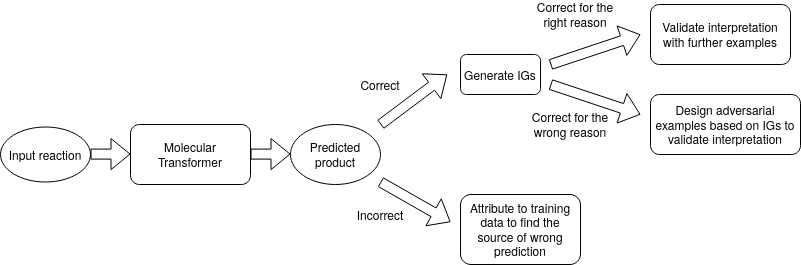

The diagram above was exported from draw.io. Its source (the exported page's mxGraphModel, read from the mxfile embedded in the PNG):
<mxGraphModel dx="1038" dy="688" grid="1" gridSize="10" guides="1" tooltips="1" connect="1" arrows="1" fold="1" page="1" pageScale="1" pageWidth="850" pageHeight="1100" math="0" shadow="0">
  <root>
    <mxCell id="0" />
    <mxCell id="1" parent="0" />
    <mxCell id="o2L8WJYAa9O4pMG1tqHY-1" value="Molecular Transformer" style="rounded=1;whiteSpace=wrap;html=1;" vertex="1" parent="1">
      <mxGeometry x="140" y="330" width="120" height="60" as="geometry" />
    </mxCell>
    <mxCell id="o2L8WJYAa9O4pMG1tqHY-2" value="Input reaction" style="ellipse;whiteSpace=wrap;html=1;" vertex="1" parent="1">
      <mxGeometry x="10" y="332.5" width="90" height="55" as="geometry" />
    </mxCell>
    <mxCell id="o2L8WJYAa9O4pMG1tqHY-3" value="Predicted product" style="ellipse;whiteSpace=wrap;html=1;" vertex="1" parent="1">
      <mxGeometry x="300" y="330" width="90" height="60" as="geometry" />
    </mxCell>
    <mxCell id="o2L8WJYAa9O4pMG1tqHY-4" value="" style="shape=flexArrow;endArrow=classic;html=1;" edge="1" parent="1">
      <mxGeometry width="50" height="50" relative="1" as="geometry">
        <mxPoint x="390" y="330" as="sourcePoint" />
        <mxPoint x="456.6666666666665" y="280" as="targetPoint" />
      </mxGeometry>
    </mxCell>
    <mxCell id="o2L8WJYAa9O4pMG1tqHY-6" value="Correct" style="text;html=1;strokeColor=none;fillColor=none;align=center;verticalAlign=middle;whiteSpace=wrap;rounded=0;" vertex="1" parent="1">
      <mxGeometry x="370" y="280" width="40" height="20" as="geometry" />
    </mxCell>
    <mxCell id="o2L8WJYAa9O4pMG1tqHY-7" value="" style="shape=flexArrow;endArrow=classic;html=1;" edge="1" parent="1">
      <mxGeometry width="50" height="50" relative="1" as="geometry">
        <mxPoint x="390" y="387.5" as="sourcePoint" />
        <mxPoint x="460" y="427.5" as="targetPoint" />
      </mxGeometry>
    </mxCell>
    <mxCell id="o2L8WJYAa9O4pMG1tqHY-9" value="Incorrect" style="text;html=1;strokeColor=none;fillColor=none;align=center;verticalAlign=middle;whiteSpace=wrap;rounded=0;" vertex="1" parent="1">
      <mxGeometry x="370" y="410" width="40" height="20" as="geometry" />
    </mxCell>
    <mxCell id="o2L8WJYAa9O4pMG1tqHY-10" value="Attribute to training data to find the source of wrong prediction" style="rounded=1;whiteSpace=wrap;html=1;" vertex="1" parent="1">
      <mxGeometry x="470" y="400" width="120" height="70" as="geometry" />
    </mxCell>
    <mxCell id="o2L8WJYAa9O4pMG1tqHY-11" value="Generate IGs" style="rounded=1;whiteSpace=wrap;html=1;" vertex="1" parent="1">
      <mxGeometry x="470" y="260" width="80" height="40" as="geometry" />
    </mxCell>
    <mxCell id="o2L8WJYAa9O4pMG1tqHY-12" value="" style="shape=flexArrow;endArrow=classic;html=1;" edge="1" parent="1">
      <mxGeometry width="50" height="50" relative="1" as="geometry">
        <mxPoint x="100" y="359.58" as="sourcePoint" />
        <mxPoint x="140" y="359.58" as="targetPoint" />
      </mxGeometry>
    </mxCell>
    <mxCell id="o2L8WJYAa9O4pMG1tqHY-13" value="" style="shape=flexArrow;endArrow=classic;html=1;" edge="1" parent="1">
      <mxGeometry width="50" height="50" relative="1" as="geometry">
        <mxPoint x="260" y="359.5799999999998" as="sourcePoint" />
        <mxPoint x="300" y="359.5799999999998" as="targetPoint" />
      </mxGeometry>
    </mxCell>
    <mxCell id="o2L8WJYAa9O4pMG1tqHY-14" value="" style="shape=flexArrow;endArrow=classic;html=1;" edge="1" parent="1">
      <mxGeometry width="50" height="50" relative="1" as="geometry">
        <mxPoint x="560" y="270" as="sourcePoint" />
        <mxPoint x="650" y="240" as="targetPoint" />
      </mxGeometry>
    </mxCell>
    <mxCell id="o2L8WJYAa9O4pMG1tqHY-15" value="Correct for the right reason" style="text;html=1;strokeColor=none;fillColor=none;align=center;verticalAlign=middle;whiteSpace=wrap;rounded=0;" vertex="1" parent="1">
      <mxGeometry x="545" y="210" width="80" height="20" as="geometry" />
    </mxCell>
    <mxCell id="o2L8WJYAa9O4pMG1tqHY-16" value="" style="shape=flexArrow;endArrow=classic;html=1;" edge="1" parent="1">
      <mxGeometry width="50" height="50" relative="1" as="geometry">
        <mxPoint x="560" y="290" as="sourcePoint" />
        <mxPoint x="650" y="320" as="targetPoint" />
      </mxGeometry>
    </mxCell>
    <mxCell id="o2L8WJYAa9O4pMG1tqHY-17" value="Correct for the wrong reason" style="text;html=1;strokeColor=none;fillColor=none;align=center;verticalAlign=middle;whiteSpace=wrap;rounded=0;" vertex="1" parent="1">
      <mxGeometry x="535" y="320" width="90" height="20" as="geometry" />
    </mxCell>
    <mxCell id="o2L8WJYAa9O4pMG1tqHY-21" value="Design adversarial examples based on IGs to validate interpretation" style="rounded=1;whiteSpace=wrap;html=1;" vertex="1" parent="1">
      <mxGeometry x="660" y="300" width="150" height="60" as="geometry" />
    </mxCell>
    <mxCell id="o2L8WJYAa9O4pMG1tqHY-23" value="Validate interpretation with further examples" style="rounded=1;whiteSpace=wrap;html=1;" vertex="1" parent="1">
      <mxGeometry x="660" y="210" width="140" height="60" as="geometry" />
    </mxCell>
  </root>
</mxGraphModel>